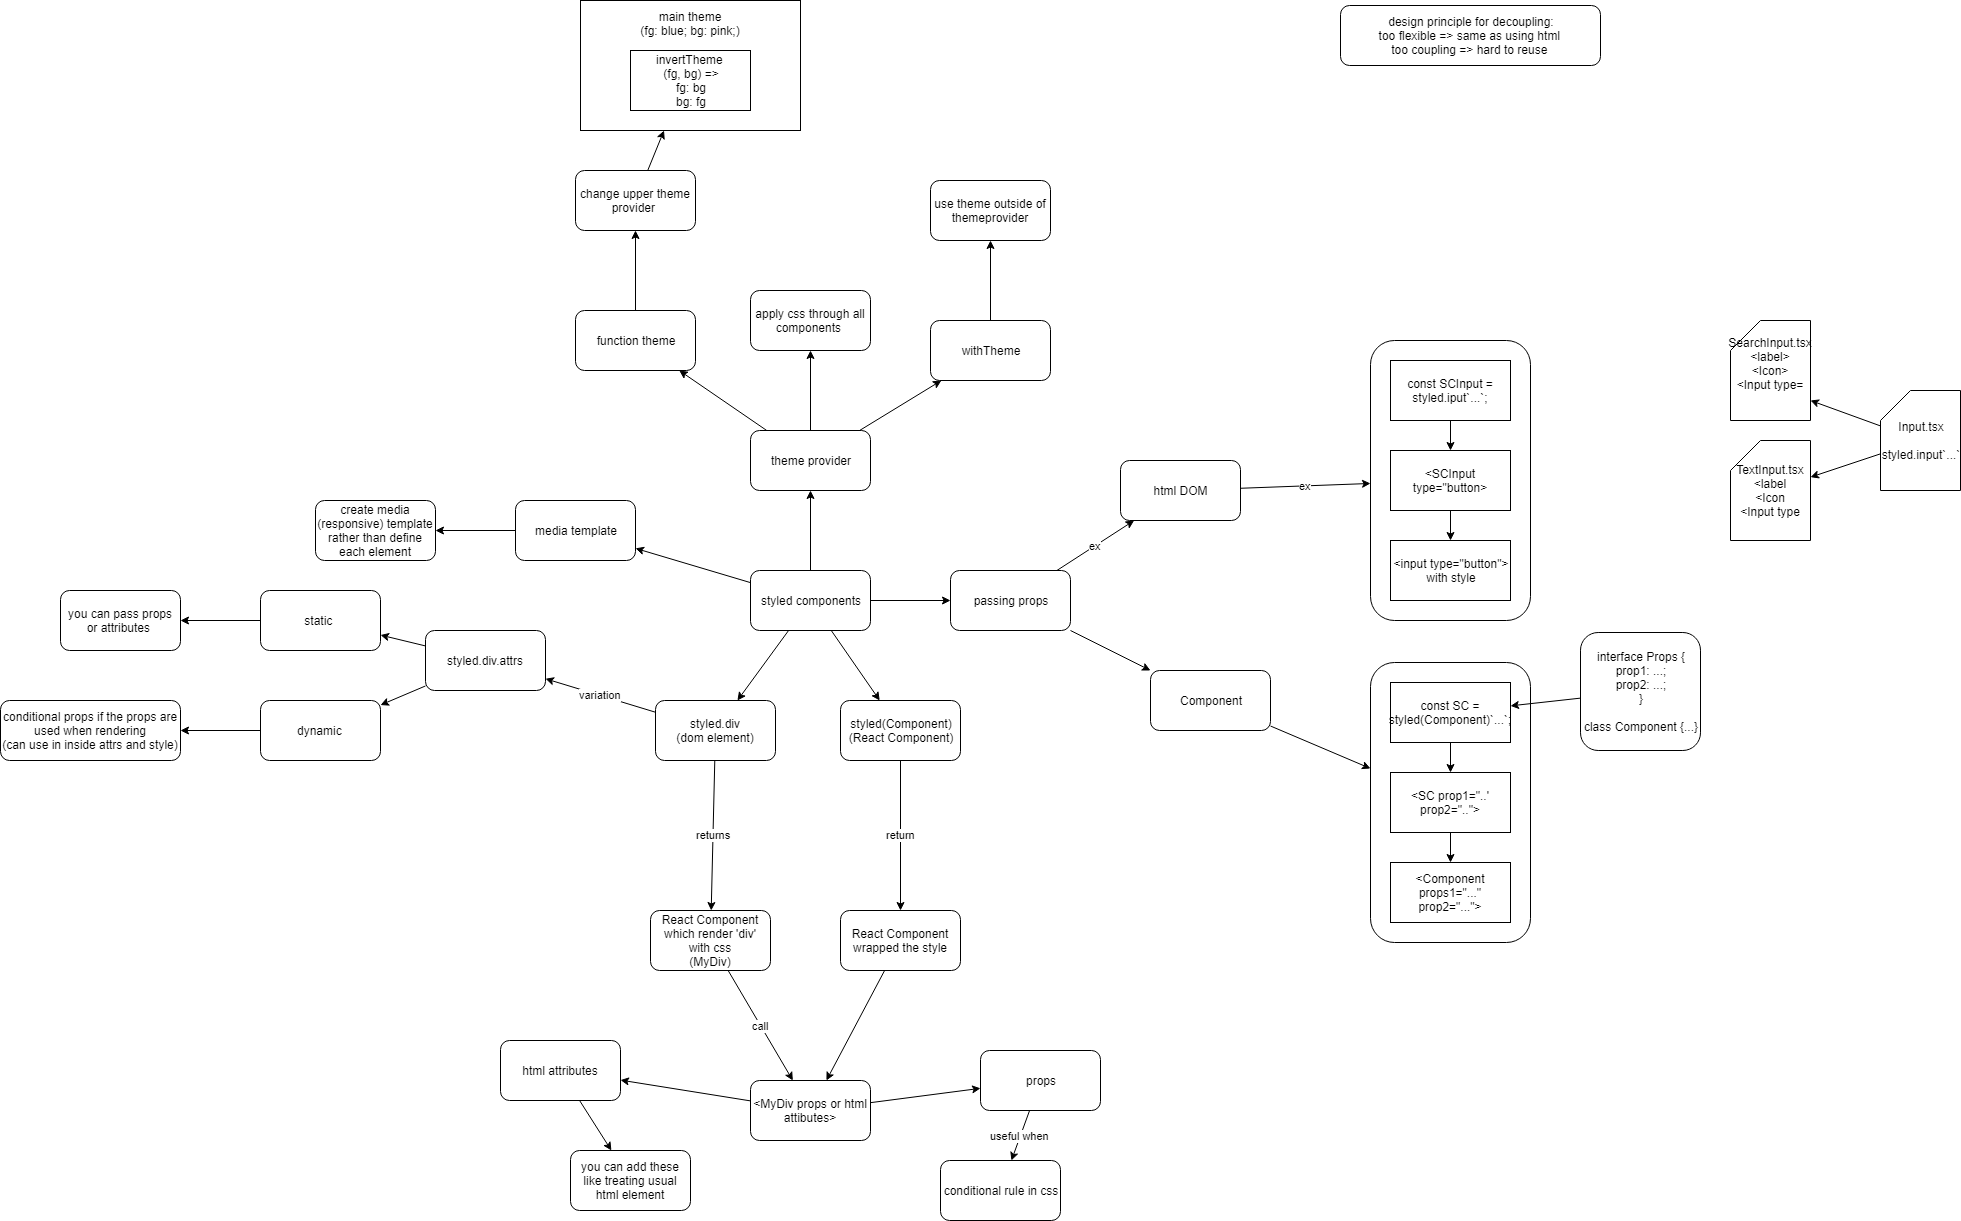

The diagram above was exported from draw.io. Its source (the exported page's mxGraphModel, read from the mxfile embedded in the PNG):
<mxGraphModel dx="1572" dy="1547" grid="1" gridSize="10" guides="1" tooltips="1" connect="1" arrows="1" fold="1" page="1" pageScale="1" pageWidth="850" pageHeight="1100" math="0" shadow="0">
  <root>
    <mxCell id="0" />
    <mxCell id="1" parent="0" />
    <mxCell id="qQYbh6rnybYxvzmf4rJf-14" value="" style="rounded=1;whiteSpace=wrap;html=1;" vertex="1" parent="1">
      <mxGeometry x="1080" y="-230" width="160" height="280" as="geometry" />
    </mxCell>
    <mxCell id="Zk7jG3N11On2BBEyeqCv-3" value="returns" style="edgeStyle=none;rounded=0;html=1;jettySize=auto;orthogonalLoop=1;" parent="1" source="Zk7jG3N11On2BBEyeqCv-1" target="Zk7jG3N11On2BBEyeqCv-2" edge="1">
      <mxGeometry relative="1" as="geometry" />
    </mxCell>
    <mxCell id="Zk7jG3N11On2BBEyeqCv-20" value="variation" style="edgeStyle=none;rounded=0;html=1;jettySize=auto;orthogonalLoop=1;" parent="1" source="Zk7jG3N11On2BBEyeqCv-1" target="Zk7jG3N11On2BBEyeqCv-19" edge="1">
      <mxGeometry relative="1" as="geometry" />
    </mxCell>
    <mxCell id="Zk7jG3N11On2BBEyeqCv-1" value="styled.div&lt;br&gt;(dom element)&lt;br&gt;" style="rounded=1;whiteSpace=wrap;html=1;" parent="1" vertex="1">
      <mxGeometry x="365" y="130" width="120" height="60" as="geometry" />
    </mxCell>
    <mxCell id="Zk7jG3N11On2BBEyeqCv-22" value="" style="edgeStyle=none;rounded=0;html=1;jettySize=auto;orthogonalLoop=1;" parent="1" source="Zk7jG3N11On2BBEyeqCv-19" target="Zk7jG3N11On2BBEyeqCv-21" edge="1">
      <mxGeometry relative="1" as="geometry" />
    </mxCell>
    <mxCell id="Zk7jG3N11On2BBEyeqCv-26" value="" style="edgeStyle=none;rounded=0;html=1;jettySize=auto;orthogonalLoop=1;" parent="1" source="Zk7jG3N11On2BBEyeqCv-19" target="Zk7jG3N11On2BBEyeqCv-25" edge="1">
      <mxGeometry relative="1" as="geometry" />
    </mxCell>
    <mxCell id="Zk7jG3N11On2BBEyeqCv-19" value="styled.div.attrs&lt;br&gt;" style="rounded=1;whiteSpace=wrap;html=1;" parent="1" vertex="1">
      <mxGeometry x="135" y="60" width="120" height="60" as="geometry" />
    </mxCell>
    <mxCell id="Zk7jG3N11On2BBEyeqCv-28" value="" style="edgeStyle=none;rounded=0;html=1;jettySize=auto;orthogonalLoop=1;" parent="1" source="Zk7jG3N11On2BBEyeqCv-25" target="Zk7jG3N11On2BBEyeqCv-27" edge="1">
      <mxGeometry relative="1" as="geometry" />
    </mxCell>
    <mxCell id="Zk7jG3N11On2BBEyeqCv-25" value="dynamic&amp;nbsp;" style="rounded=1;whiteSpace=wrap;html=1;" parent="1" vertex="1">
      <mxGeometry x="-30" y="130" width="120" height="60" as="geometry" />
    </mxCell>
    <mxCell id="Zk7jG3N11On2BBEyeqCv-27" value="conditional props if the props are used when rendering&lt;br&gt;(can use in inside attrs and style)&lt;br&gt;" style="rounded=1;whiteSpace=wrap;html=1;" parent="1" vertex="1">
      <mxGeometry x="-290" y="130" width="180" height="60" as="geometry" />
    </mxCell>
    <mxCell id="Zk7jG3N11On2BBEyeqCv-24" value="" style="edgeStyle=none;rounded=0;html=1;jettySize=auto;orthogonalLoop=1;" parent="1" source="Zk7jG3N11On2BBEyeqCv-21" target="Zk7jG3N11On2BBEyeqCv-23" edge="1">
      <mxGeometry relative="1" as="geometry" />
    </mxCell>
    <mxCell id="Zk7jG3N11On2BBEyeqCv-21" value="static&amp;nbsp;" style="rounded=1;whiteSpace=wrap;html=1;" parent="1" vertex="1">
      <mxGeometry x="-30" y="20" width="120" height="60" as="geometry" />
    </mxCell>
    <mxCell id="Zk7jG3N11On2BBEyeqCv-23" value="you can pass props or attributes&amp;nbsp;" style="rounded=1;whiteSpace=wrap;html=1;" parent="1" vertex="1">
      <mxGeometry x="-230" y="20" width="120" height="60" as="geometry" />
    </mxCell>
    <mxCell id="Zk7jG3N11On2BBEyeqCv-5" value="call" style="edgeStyle=none;rounded=0;html=1;jettySize=auto;orthogonalLoop=1;" parent="1" source="Zk7jG3N11On2BBEyeqCv-2" target="Zk7jG3N11On2BBEyeqCv-4" edge="1">
      <mxGeometry relative="1" as="geometry" />
    </mxCell>
    <mxCell id="Zk7jG3N11On2BBEyeqCv-2" value="React Component which render 'div' with css&lt;br&gt;(MyDiv)&lt;br&gt;" style="rounded=1;whiteSpace=wrap;html=1;" parent="1" vertex="1">
      <mxGeometry x="360" y="340" width="120" height="60" as="geometry" />
    </mxCell>
    <mxCell id="Zk7jG3N11On2BBEyeqCv-11" value="" style="edgeStyle=none;rounded=0;html=1;jettySize=auto;orthogonalLoop=1;" parent="1" source="Zk7jG3N11On2BBEyeqCv-4" target="Zk7jG3N11On2BBEyeqCv-10" edge="1">
      <mxGeometry relative="1" as="geometry" />
    </mxCell>
    <mxCell id="Zk7jG3N11On2BBEyeqCv-13" value="" style="edgeStyle=none;rounded=0;html=1;jettySize=auto;orthogonalLoop=1;" parent="1" source="Zk7jG3N11On2BBEyeqCv-4" target="Zk7jG3N11On2BBEyeqCv-12" edge="1">
      <mxGeometry relative="1" as="geometry" />
    </mxCell>
    <mxCell id="Zk7jG3N11On2BBEyeqCv-4" value="&amp;lt;MyDiv props or html attibutes&amp;gt;" style="rounded=1;whiteSpace=wrap;html=1;" parent="1" vertex="1">
      <mxGeometry x="460" y="510" width="120" height="60" as="geometry" />
    </mxCell>
    <mxCell id="Zk7jG3N11On2BBEyeqCv-18" value="" style="edgeStyle=none;rounded=0;html=1;jettySize=auto;orthogonalLoop=1;" parent="1" source="Zk7jG3N11On2BBEyeqCv-12" target="Zk7jG3N11On2BBEyeqCv-17" edge="1">
      <mxGeometry relative="1" as="geometry" />
    </mxCell>
    <mxCell id="Zk7jG3N11On2BBEyeqCv-12" value="html attributes" style="rounded=1;whiteSpace=wrap;html=1;" parent="1" vertex="1">
      <mxGeometry x="210" y="470" width="120" height="60" as="geometry" />
    </mxCell>
    <mxCell id="Zk7jG3N11On2BBEyeqCv-17" value="you can add these like treating usual html element" style="rounded=1;whiteSpace=wrap;html=1;" parent="1" vertex="1">
      <mxGeometry x="280" y="580" width="120" height="60" as="geometry" />
    </mxCell>
    <mxCell id="Zk7jG3N11On2BBEyeqCv-16" value="useful when" style="edgeStyle=none;rounded=0;html=1;jettySize=auto;orthogonalLoop=1;" parent="1" source="Zk7jG3N11On2BBEyeqCv-10" target="Zk7jG3N11On2BBEyeqCv-15" edge="1">
      <mxGeometry relative="1" as="geometry" />
    </mxCell>
    <mxCell id="Zk7jG3N11On2BBEyeqCv-10" value="props" style="rounded=1;whiteSpace=wrap;html=1;" parent="1" vertex="1">
      <mxGeometry x="690" y="480" width="120" height="60" as="geometry" />
    </mxCell>
    <mxCell id="Zk7jG3N11On2BBEyeqCv-15" value="conditional rule in css" style="rounded=1;whiteSpace=wrap;html=1;" parent="1" vertex="1">
      <mxGeometry x="650" y="590" width="120" height="60" as="geometry" />
    </mxCell>
    <mxCell id="Zk7jG3N11On2BBEyeqCv-8" value="return" style="edgeStyle=none;rounded=0;html=1;jettySize=auto;orthogonalLoop=1;" parent="1" source="Zk7jG3N11On2BBEyeqCv-6" target="Zk7jG3N11On2BBEyeqCv-7" edge="1">
      <mxGeometry relative="1" as="geometry" />
    </mxCell>
    <mxCell id="Zk7jG3N11On2BBEyeqCv-6" value="styled(Component)&lt;br&gt;(React Component)&lt;br&gt;" style="rounded=1;whiteSpace=wrap;html=1;" parent="1" vertex="1">
      <mxGeometry x="550" y="130" width="120" height="60" as="geometry" />
    </mxCell>
    <mxCell id="Zk7jG3N11On2BBEyeqCv-9" style="edgeStyle=none;rounded=0;html=1;jettySize=auto;orthogonalLoop=1;" parent="1" source="Zk7jG3N11On2BBEyeqCv-7" target="Zk7jG3N11On2BBEyeqCv-4" edge="1">
      <mxGeometry relative="1" as="geometry" />
    </mxCell>
    <mxCell id="Zk7jG3N11On2BBEyeqCv-7" value="React Component wrapped the style" style="rounded=1;whiteSpace=wrap;html=1;" parent="1" vertex="1">
      <mxGeometry x="550" y="340" width="120" height="60" as="geometry" />
    </mxCell>
    <mxCell id="Zk7jG3N11On2BBEyeqCv-30" style="edgeStyle=none;rounded=0;html=1;jettySize=auto;orthogonalLoop=1;" parent="1" source="Zk7jG3N11On2BBEyeqCv-29" target="Zk7jG3N11On2BBEyeqCv-1" edge="1">
      <mxGeometry relative="1" as="geometry" />
    </mxCell>
    <mxCell id="Zk7jG3N11On2BBEyeqCv-31" style="edgeStyle=none;rounded=0;html=1;jettySize=auto;orthogonalLoop=1;" parent="1" source="Zk7jG3N11On2BBEyeqCv-29" target="Zk7jG3N11On2BBEyeqCv-6" edge="1">
      <mxGeometry relative="1" as="geometry" />
    </mxCell>
    <mxCell id="Zk7jG3N11On2BBEyeqCv-33" value="" style="edgeStyle=none;rounded=0;html=1;jettySize=auto;orthogonalLoop=1;" parent="1" source="Zk7jG3N11On2BBEyeqCv-29" target="Zk7jG3N11On2BBEyeqCv-32" edge="1">
      <mxGeometry relative="1" as="geometry" />
    </mxCell>
    <mxCell id="Zk7jG3N11On2BBEyeqCv-48" value="" style="edgeStyle=none;rounded=0;html=1;jettySize=auto;orthogonalLoop=1;" parent="1" source="Zk7jG3N11On2BBEyeqCv-29" target="Zk7jG3N11On2BBEyeqCv-47" edge="1">
      <mxGeometry relative="1" as="geometry" />
    </mxCell>
    <mxCell id="qQYbh6rnybYxvzmf4rJf-2" value="" style="edgeStyle=none;rounded=0;html=1;jettySize=auto;orthogonalLoop=1;" edge="1" parent="1" source="Zk7jG3N11On2BBEyeqCv-29" target="qQYbh6rnybYxvzmf4rJf-1">
      <mxGeometry relative="1" as="geometry" />
    </mxCell>
    <mxCell id="Zk7jG3N11On2BBEyeqCv-29" value="styled components" style="rounded=1;whiteSpace=wrap;html=1;" parent="1" vertex="1">
      <mxGeometry x="460" width="120" height="60" as="geometry" />
    </mxCell>
    <mxCell id="qQYbh6rnybYxvzmf4rJf-4" value="ex" style="edgeStyle=none;rounded=0;html=1;jettySize=auto;orthogonalLoop=1;" edge="1" parent="1" source="qQYbh6rnybYxvzmf4rJf-1" target="qQYbh6rnybYxvzmf4rJf-3">
      <mxGeometry relative="1" as="geometry" />
    </mxCell>
    <mxCell id="qQYbh6rnybYxvzmf4rJf-8" value="" style="edgeStyle=none;rounded=0;html=1;jettySize=auto;orthogonalLoop=1;" edge="1" parent="1" source="qQYbh6rnybYxvzmf4rJf-1" target="qQYbh6rnybYxvzmf4rJf-7">
      <mxGeometry relative="1" as="geometry" />
    </mxCell>
    <mxCell id="qQYbh6rnybYxvzmf4rJf-1" value="passing props" style="rounded=1;whiteSpace=wrap;html=1;" vertex="1" parent="1">
      <mxGeometry x="660" width="120" height="60" as="geometry" />
    </mxCell>
    <mxCell id="qQYbh6rnybYxvzmf4rJf-22" style="edgeStyle=none;rounded=0;html=1;jettySize=auto;orthogonalLoop=1;" edge="1" parent="1" source="qQYbh6rnybYxvzmf4rJf-7" target="qQYbh6rnybYxvzmf4rJf-16">
      <mxGeometry relative="1" as="geometry" />
    </mxCell>
    <mxCell id="qQYbh6rnybYxvzmf4rJf-7" value="Component" style="rounded=1;whiteSpace=wrap;html=1;" vertex="1" parent="1">
      <mxGeometry x="860" y="100" width="120" height="60" as="geometry" />
    </mxCell>
    <mxCell id="qQYbh6rnybYxvzmf4rJf-13" value="ex" style="edgeStyle=none;rounded=0;html=1;jettySize=auto;orthogonalLoop=1;" edge="1" parent="1" source="qQYbh6rnybYxvzmf4rJf-3" target="qQYbh6rnybYxvzmf4rJf-14">
      <mxGeometry relative="1" as="geometry">
        <mxPoint x="1080" y="-80" as="targetPoint" />
      </mxGeometry>
    </mxCell>
    <mxCell id="qQYbh6rnybYxvzmf4rJf-3" value="html DOM" style="rounded=1;whiteSpace=wrap;html=1;" vertex="1" parent="1">
      <mxGeometry x="830" y="-110" width="120" height="60" as="geometry" />
    </mxCell>
    <mxCell id="Zk7jG3N11On2BBEyeqCv-50" value="" style="edgeStyle=none;rounded=0;html=1;jettySize=auto;orthogonalLoop=1;" parent="1" source="Zk7jG3N11On2BBEyeqCv-47" target="Zk7jG3N11On2BBEyeqCv-49" edge="1">
      <mxGeometry relative="1" as="geometry" />
    </mxCell>
    <mxCell id="Zk7jG3N11On2BBEyeqCv-47" value="media template" style="rounded=1;whiteSpace=wrap;html=1;" parent="1" vertex="1">
      <mxGeometry x="225" y="-70" width="120" height="60" as="geometry" />
    </mxCell>
    <mxCell id="Zk7jG3N11On2BBEyeqCv-49" value="create media (responsive) template rather than define each element" style="rounded=1;whiteSpace=wrap;html=1;" parent="1" vertex="1">
      <mxGeometry x="25" y="-70" width="120" height="60" as="geometry" />
    </mxCell>
    <mxCell id="Zk7jG3N11On2BBEyeqCv-35" value="" style="edgeStyle=none;rounded=0;html=1;jettySize=auto;orthogonalLoop=1;" parent="1" source="Zk7jG3N11On2BBEyeqCv-32" target="Zk7jG3N11On2BBEyeqCv-34" edge="1">
      <mxGeometry relative="1" as="geometry" />
    </mxCell>
    <mxCell id="Zk7jG3N11On2BBEyeqCv-37" value="" style="edgeStyle=none;rounded=0;html=1;jettySize=auto;orthogonalLoop=1;" parent="1" source="Zk7jG3N11On2BBEyeqCv-32" target="Zk7jG3N11On2BBEyeqCv-36" edge="1">
      <mxGeometry relative="1" as="geometry" />
    </mxCell>
    <mxCell id="Zk7jG3N11On2BBEyeqCv-44" value="" style="edgeStyle=none;rounded=0;html=1;jettySize=auto;orthogonalLoop=1;" parent="1" source="Zk7jG3N11On2BBEyeqCv-32" target="Zk7jG3N11On2BBEyeqCv-43" edge="1">
      <mxGeometry relative="1" as="geometry" />
    </mxCell>
    <mxCell id="Zk7jG3N11On2BBEyeqCv-32" value="theme provider" style="rounded=1;whiteSpace=wrap;html=1;" parent="1" vertex="1">
      <mxGeometry x="460" y="-140" width="120" height="60" as="geometry" />
    </mxCell>
    <mxCell id="Zk7jG3N11On2BBEyeqCv-46" value="" style="edgeStyle=none;rounded=0;html=1;jettySize=auto;orthogonalLoop=1;" parent="1" source="Zk7jG3N11On2BBEyeqCv-43" target="Zk7jG3N11On2BBEyeqCv-45" edge="1">
      <mxGeometry relative="1" as="geometry" />
    </mxCell>
    <mxCell id="Zk7jG3N11On2BBEyeqCv-43" value="withTheme" style="rounded=1;whiteSpace=wrap;html=1;" parent="1" vertex="1">
      <mxGeometry x="640" y="-250" width="120" height="60" as="geometry" />
    </mxCell>
    <mxCell id="Zk7jG3N11On2BBEyeqCv-45" value="use theme outside of themeprovider" style="rounded=1;whiteSpace=wrap;html=1;" parent="1" vertex="1">
      <mxGeometry x="640" y="-390" width="120" height="60" as="geometry" />
    </mxCell>
    <mxCell id="Zk7jG3N11On2BBEyeqCv-39" value="" style="edgeStyle=none;rounded=0;html=1;jettySize=auto;orthogonalLoop=1;" parent="1" source="Zk7jG3N11On2BBEyeqCv-36" target="Zk7jG3N11On2BBEyeqCv-38" edge="1">
      <mxGeometry relative="1" as="geometry" />
    </mxCell>
    <mxCell id="Zk7jG3N11On2BBEyeqCv-36" value="function theme" style="rounded=1;whiteSpace=wrap;html=1;" parent="1" vertex="1">
      <mxGeometry x="285" y="-260" width="120" height="60" as="geometry" />
    </mxCell>
    <mxCell id="Zk7jG3N11On2BBEyeqCv-42" style="edgeStyle=none;rounded=0;html=1;jettySize=auto;orthogonalLoop=1;" parent="1" source="Zk7jG3N11On2BBEyeqCv-38" target="Zk7jG3N11On2BBEyeqCv-40" edge="1">
      <mxGeometry relative="1" as="geometry" />
    </mxCell>
    <mxCell id="Zk7jG3N11On2BBEyeqCv-38" value="change upper theme provider&amp;nbsp;" style="rounded=1;whiteSpace=wrap;html=1;" parent="1" vertex="1">
      <mxGeometry x="285" y="-400" width="120" height="60" as="geometry" />
    </mxCell>
    <mxCell id="Zk7jG3N11On2BBEyeqCv-34" value="apply css through all components&amp;nbsp;" style="rounded=1;whiteSpace=wrap;html=1;" parent="1" vertex="1">
      <mxGeometry x="460" y="-280" width="120" height="60" as="geometry" />
    </mxCell>
    <mxCell id="Zk7jG3N11On2BBEyeqCv-40" value="main theme&lt;br&gt;(fg: blue; bg: pink;)&lt;br&gt;&lt;br&gt;&lt;br&gt;&lt;br&gt;&lt;br&gt;&lt;br&gt;&lt;br&gt;" style="rounded=0;whiteSpace=wrap;html=1;" parent="1" vertex="1">
      <mxGeometry x="290" y="-570" width="220" height="130" as="geometry" />
    </mxCell>
    <mxCell id="Zk7jG3N11On2BBEyeqCv-41" value="invertTheme&amp;nbsp;&lt;br&gt;(fg, bg) =&amp;gt;&lt;br&gt;fg: bg&lt;br&gt;bg: fg&lt;br&gt;" style="rounded=0;whiteSpace=wrap;html=1;" parent="1" vertex="1">
      <mxGeometry x="340" y="-520" width="120" height="60" as="geometry" />
    </mxCell>
    <mxCell id="qQYbh6rnybYxvzmf4rJf-5" value="interface Props {&lt;br&gt;prop1: ...;&lt;br&gt;prop2: ...;&lt;br&gt;}&lt;br&gt;&lt;br&gt;class Component {...}" style="rounded=1;whiteSpace=wrap;html=1;" vertex="1" parent="1">
      <mxGeometry x="1290" y="62" width="120" height="118" as="geometry" />
    </mxCell>
    <mxCell id="qQYbh6rnybYxvzmf4rJf-12" value="" style="edgeStyle=none;rounded=0;html=1;jettySize=auto;orthogonalLoop=1;" edge="1" parent="1" source="qQYbh6rnybYxvzmf4rJf-6" target="qQYbh6rnybYxvzmf4rJf-10">
      <mxGeometry relative="1" as="geometry" />
    </mxCell>
    <mxCell id="qQYbh6rnybYxvzmf4rJf-6" value="&amp;lt;SCInput type=&quot;button&amp;gt;" style="rounded=0;whiteSpace=wrap;html=1;" vertex="1" parent="1">
      <mxGeometry x="1100" y="-120" width="120" height="60" as="geometry" />
    </mxCell>
    <mxCell id="qQYbh6rnybYxvzmf4rJf-11" value="" style="edgeStyle=none;rounded=0;html=1;jettySize=auto;orthogonalLoop=1;" edge="1" parent="1" source="qQYbh6rnybYxvzmf4rJf-9" target="qQYbh6rnybYxvzmf4rJf-6">
      <mxGeometry relative="1" as="geometry" />
    </mxCell>
    <mxCell id="qQYbh6rnybYxvzmf4rJf-9" value="const SCInput = styled.iput`...`;" style="rounded=0;whiteSpace=wrap;html=1;" vertex="1" parent="1">
      <mxGeometry x="1100" y="-210" width="120" height="60" as="geometry" />
    </mxCell>
    <mxCell id="qQYbh6rnybYxvzmf4rJf-10" value="&amp;lt;input type=&quot;button&quot;&amp;gt;&lt;br&gt;with style&lt;br&gt;" style="rounded=0;whiteSpace=wrap;html=1;" vertex="1" parent="1">
      <mxGeometry x="1100" y="-30" width="120" height="60" as="geometry" />
    </mxCell>
    <mxCell id="qQYbh6rnybYxvzmf4rJf-16" value="" style="rounded=1;whiteSpace=wrap;html=1;" vertex="1" parent="1">
      <mxGeometry x="1080" y="92" width="160" height="280" as="geometry" />
    </mxCell>
    <mxCell id="qQYbh6rnybYxvzmf4rJf-17" value="" style="edgeStyle=none;rounded=0;html=1;jettySize=auto;orthogonalLoop=1;" edge="1" source="qQYbh6rnybYxvzmf4rJf-18" target="qQYbh6rnybYxvzmf4rJf-21" parent="1">
      <mxGeometry relative="1" as="geometry" />
    </mxCell>
    <mxCell id="qQYbh6rnybYxvzmf4rJf-18" value="&amp;lt;SC prop1=&quot;..'&lt;br&gt;prop2=&quot;..&quot;&amp;gt;" style="rounded=0;whiteSpace=wrap;html=1;" vertex="1" parent="1">
      <mxGeometry x="1100" y="202" width="120" height="60" as="geometry" />
    </mxCell>
    <mxCell id="qQYbh6rnybYxvzmf4rJf-19" value="" style="edgeStyle=none;rounded=0;html=1;jettySize=auto;orthogonalLoop=1;" edge="1" source="qQYbh6rnybYxvzmf4rJf-20" target="qQYbh6rnybYxvzmf4rJf-18" parent="1">
      <mxGeometry relative="1" as="geometry" />
    </mxCell>
    <mxCell id="qQYbh6rnybYxvzmf4rJf-20" value="const SC = styled(Component)`...`;" style="rounded=0;whiteSpace=wrap;html=1;" vertex="1" parent="1">
      <mxGeometry x="1100" y="112" width="120" height="60" as="geometry" />
    </mxCell>
    <mxCell id="qQYbh6rnybYxvzmf4rJf-21" value="&amp;lt;Component props1=&quot;...&quot; prop2=&quot;...&quot;&amp;gt;" style="rounded=0;whiteSpace=wrap;html=1;" vertex="1" parent="1">
      <mxGeometry x="1100" y="292" width="120" height="60" as="geometry" />
    </mxCell>
    <mxCell id="qQYbh6rnybYxvzmf4rJf-23" style="edgeStyle=none;rounded=0;html=1;jettySize=auto;orthogonalLoop=1;" edge="1" parent="1" source="qQYbh6rnybYxvzmf4rJf-5" target="qQYbh6rnybYxvzmf4rJf-20">
      <mxGeometry relative="1" as="geometry" />
    </mxCell>
    <mxCell id="qQYbh6rnybYxvzmf4rJf-31" value="" style="edgeStyle=none;rounded=0;html=1;jettySize=auto;orthogonalLoop=1;" edge="1" parent="1" source="qQYbh6rnybYxvzmf4rJf-29">
      <mxGeometry relative="1" as="geometry">
        <mxPoint x="1520" y="-170" as="targetPoint" />
      </mxGeometry>
    </mxCell>
    <mxCell id="qQYbh6rnybYxvzmf4rJf-34" value="" style="edgeStyle=none;rounded=0;html=1;jettySize=auto;orthogonalLoop=1;" edge="1" parent="1" source="qQYbh6rnybYxvzmf4rJf-29" target="qQYbh6rnybYxvzmf4rJf-33">
      <mxGeometry relative="1" as="geometry" />
    </mxCell>
    <mxCell id="qQYbh6rnybYxvzmf4rJf-29" value="Input.tsx&lt;br&gt;&lt;br&gt;styled.input`...`&lt;br&gt;" style="shape=card;whiteSpace=wrap;html=1;" vertex="1" parent="1">
      <mxGeometry x="1590" y="-180" width="80" height="100" as="geometry" />
    </mxCell>
    <mxCell id="qQYbh6rnybYxvzmf4rJf-33" value="TextInput.tsx&lt;br&gt;&amp;lt;label&lt;br&gt;&amp;lt;Icon&lt;br&gt;&amp;lt;Input type&lt;br&gt;" style="shape=card;whiteSpace=wrap;html=1;" vertex="1" parent="1">
      <mxGeometry x="1440" y="-130" width="80" height="100" as="geometry" />
    </mxCell>
    <mxCell id="qQYbh6rnybYxvzmf4rJf-32" value="SearchInput.tsx&lt;br&gt;&amp;lt;label&amp;gt;&lt;br&gt;&amp;lt;Icon&amp;gt;&lt;br&gt;&amp;lt;Input type=&lt;br&gt;&lt;br&gt;" style="shape=card;whiteSpace=wrap;html=1;" vertex="1" parent="1">
      <mxGeometry x="1440" y="-250" width="80" height="100" as="geometry" />
    </mxCell>
    <mxCell id="qQYbh6rnybYxvzmf4rJf-35" value="design principle for decoupling:&lt;br&gt;too flexible =&amp;gt; same as using html&amp;nbsp;&lt;br&gt;too coupling =&amp;gt; hard to reuse&amp;nbsp;&lt;br&gt;" style="rounded=1;whiteSpace=wrap;html=1;" vertex="1" parent="1">
      <mxGeometry x="1050" y="-565" width="260" height="60" as="geometry" />
    </mxCell>
  </root>
</mxGraphModel>